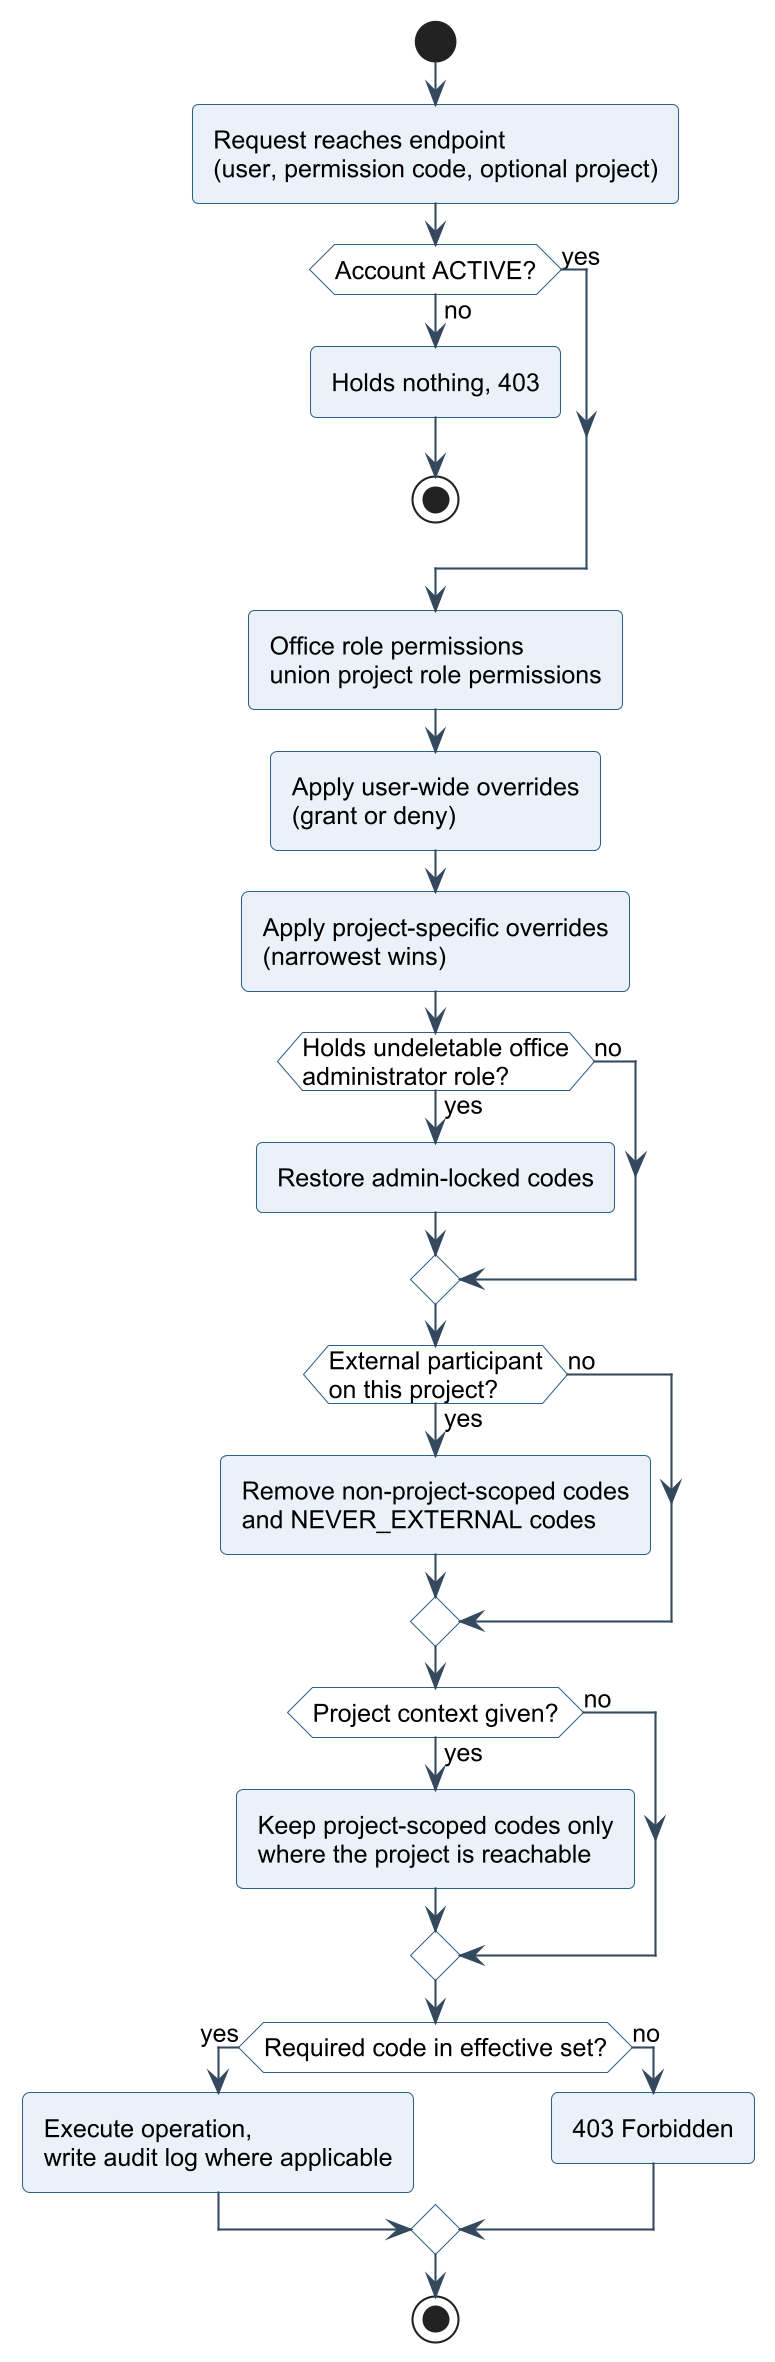

The diagram above was rendered by PlantUML. Its source (embedded in the PNG):
@startuml
!include _style.iuml
start
:Request reaches endpoint
(user, permission code, optional project);
if (Account ACTIVE?) then (no)
  :Holds nothing, 403;
  stop
else (yes)
endif
:Office role permissions
union project role permissions;
:Apply user-wide overrides
(grant or deny);
:Apply project-specific overrides
(narrowest wins);
if (Holds undeletable office
administrator role?) then (yes)
  :Restore admin-locked codes;
else (no)
endif
if (External participant
on this project?) then (yes)
  :Remove non-project-scoped codes
and NEVER_EXTERNAL codes;
else (no)
endif
if (Project context given?) then (yes)
  :Keep project-scoped codes only
where the project is reachable;
else (no)
endif
if (Required code in effective set?) then (yes)
  :Execute operation,
write audit log where applicable;
else (no)
  :403 Forbidden;
endif
stop
@enduml